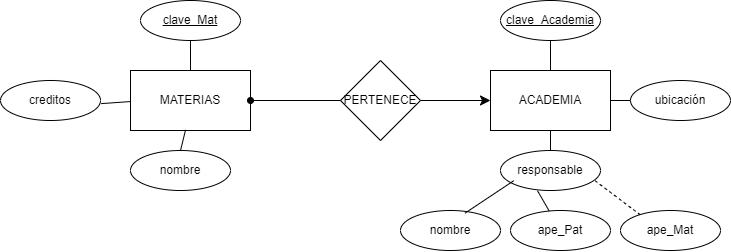

The diagram above was exported from draw.io. Its source (the exported page's mxGraphModel, read from the mxfile embedded in the PNG):
<mxGraphModel dx="1389" dy="572" grid="1" gridSize="10" guides="1" tooltips="1" connect="1" arrows="1" fold="1" page="0" pageScale="1" pageWidth="827" pageHeight="1169" math="0" shadow="0">
  <root>
    <mxCell id="0" />
    <mxCell id="1" parent="0" />
    <mxCell id="AJLv9RT-N1OUilnEKoUO-1" value="ACADEMIA" style="rounded=0;whiteSpace=wrap;html=1;" vertex="1" parent="1">
      <mxGeometry x="280" y="160" width="120" height="60" as="geometry" />
    </mxCell>
    <mxCell id="AJLv9RT-N1OUilnEKoUO-2" value="MATERIAS" style="rounded=0;whiteSpace=wrap;html=1;" vertex="1" parent="1">
      <mxGeometry x="-80" y="160" width="120" height="60" as="geometry" />
    </mxCell>
    <mxCell id="AJLv9RT-N1OUilnEKoUO-3" value="PERTENECE" style="rhombus;whiteSpace=wrap;html=1;" vertex="1" parent="1">
      <mxGeometry x="130" y="150" width="80" height="80" as="geometry" />
    </mxCell>
    <mxCell id="AJLv9RT-N1OUilnEKoUO-4" value="" style="endArrow=classic;html=1;rounded=0;fontSize=12;startSize=8;endSize=8;curved=1;entryX=0;entryY=0.5;entryDx=0;entryDy=0;exitX=1;exitY=0.5;exitDx=0;exitDy=0;" edge="1" parent="1" source="AJLv9RT-N1OUilnEKoUO-3" target="AJLv9RT-N1OUilnEKoUO-1">
      <mxGeometry width="50" height="50" relative="1" as="geometry">
        <mxPoint x="180" y="230" as="sourcePoint" />
        <mxPoint x="230" y="180" as="targetPoint" />
      </mxGeometry>
    </mxCell>
    <mxCell id="AJLv9RT-N1OUilnEKoUO-5" value="" style="endArrow=none;html=1;rounded=0;align=center;verticalAlign=top;endFill=0;labelBackgroundColor=none;endSize=6;startArrow=oval;startFill=1;fontSize=12;curved=1;entryX=0;entryY=0.5;entryDx=0;entryDy=0;" edge="1" parent="1" target="AJLv9RT-N1OUilnEKoUO-3">
      <mxGeometry relative="1" as="geometry">
        <mxPoint x="40" y="190" as="sourcePoint" />
        <mxPoint x="360" y="270" as="targetPoint" />
      </mxGeometry>
    </mxCell>
    <mxCell id="AJLv9RT-N1OUilnEKoUO-6" value="clave_Academia" style="ellipse;whiteSpace=wrap;html=1;align=center;fontStyle=4;" vertex="1" parent="1">
      <mxGeometry x="290" y="90" width="100" height="40" as="geometry" />
    </mxCell>
    <mxCell id="AJLv9RT-N1OUilnEKoUO-7" value="ubicación" style="ellipse;whiteSpace=wrap;html=1;align=center;" vertex="1" parent="1">
      <mxGeometry x="420" y="170" width="100" height="40" as="geometry" />
    </mxCell>
    <mxCell id="AJLv9RT-N1OUilnEKoUO-8" value="responsable" style="ellipse;whiteSpace=wrap;html=1;align=center;" vertex="1" parent="1">
      <mxGeometry x="290" y="240" width="100" height="40" as="geometry" />
    </mxCell>
    <mxCell id="AJLv9RT-N1OUilnEKoUO-9" value="nombre" style="ellipse;whiteSpace=wrap;html=1;align=center;" vertex="1" parent="1">
      <mxGeometry x="190" y="300" width="100" height="40" as="geometry" />
    </mxCell>
    <mxCell id="AJLv9RT-N1OUilnEKoUO-10" value="ape_Pat" style="ellipse;whiteSpace=wrap;html=1;align=center;" vertex="1" parent="1">
      <mxGeometry x="300" y="300" width="100" height="40" as="geometry" />
    </mxCell>
    <mxCell id="AJLv9RT-N1OUilnEKoUO-11" value="ape_Mat" style="ellipse;whiteSpace=wrap;html=1;align=center;" vertex="1" parent="1">
      <mxGeometry x="410" y="300" width="100" height="40" as="geometry" />
    </mxCell>
    <mxCell id="AJLv9RT-N1OUilnEKoUO-12" value="" style="endArrow=none;html=1;rounded=0;fontSize=12;startSize=8;endSize=8;curved=1;entryX=0.132;entryY=0.756;entryDx=0;entryDy=0;entryPerimeter=0;exitX=0.646;exitY=0.065;exitDx=0;exitDy=0;exitPerimeter=0;" edge="1" parent="1" source="AJLv9RT-N1OUilnEKoUO-9" target="AJLv9RT-N1OUilnEKoUO-8">
      <mxGeometry width="50" height="50" relative="1" as="geometry">
        <mxPoint x="250" y="300" as="sourcePoint" />
        <mxPoint x="300" y="250" as="targetPoint" />
      </mxGeometry>
    </mxCell>
    <mxCell id="AJLv9RT-N1OUilnEKoUO-13" value="" style="endArrow=none;html=1;rounded=0;fontSize=12;startSize=8;endSize=8;curved=1;entryX=0.37;entryY=1.006;entryDx=0;entryDy=0;entryPerimeter=0;" edge="1" parent="1" source="AJLv9RT-N1OUilnEKoUO-10" target="AJLv9RT-N1OUilnEKoUO-8">
      <mxGeometry width="50" height="50" relative="1" as="geometry">
        <mxPoint x="265" y="313" as="sourcePoint" />
        <mxPoint x="313" y="280" as="targetPoint" />
      </mxGeometry>
    </mxCell>
    <mxCell id="AJLv9RT-N1OUilnEKoUO-14" value="" style="endArrow=none;html=1;rounded=0;fontSize=12;startSize=8;endSize=8;curved=1;entryX=0.5;entryY=0;entryDx=0;entryDy=0;exitX=0.5;exitY=1;exitDx=0;exitDy=0;" edge="1" parent="1" source="AJLv9RT-N1OUilnEKoUO-1" target="AJLv9RT-N1OUilnEKoUO-8">
      <mxGeometry width="50" height="50" relative="1" as="geometry">
        <mxPoint x="349" y="311" as="sourcePoint" />
        <mxPoint x="337" y="290" as="targetPoint" />
      </mxGeometry>
    </mxCell>
    <mxCell id="AJLv9RT-N1OUilnEKoUO-15" value="" style="endArrow=none;dashed=1;html=1;rounded=0;fontSize=12;startSize=8;endSize=8;curved=1;entryX=0.194;entryY=0.101;entryDx=0;entryDy=0;entryPerimeter=0;exitX=0.946;exitY=0.756;exitDx=0;exitDy=0;exitPerimeter=0;" edge="1" parent="1" source="AJLv9RT-N1OUilnEKoUO-8" target="AJLv9RT-N1OUilnEKoUO-11">
      <mxGeometry width="50" height="50" relative="1" as="geometry">
        <mxPoint x="250" y="300" as="sourcePoint" />
        <mxPoint x="300" y="250" as="targetPoint" />
      </mxGeometry>
    </mxCell>
    <mxCell id="AJLv9RT-N1OUilnEKoUO-16" value="" style="endArrow=none;html=1;rounded=0;fontSize=12;startSize=8;endSize=8;curved=1;entryX=0.5;entryY=1;entryDx=0;entryDy=0;entryPerimeter=0;exitX=0.5;exitY=0;exitDx=0;exitDy=0;" edge="1" parent="1" source="AJLv9RT-N1OUilnEKoUO-1" target="AJLv9RT-N1OUilnEKoUO-6">
      <mxGeometry width="50" height="50" relative="1" as="geometry">
        <mxPoint x="250" y="300" as="sourcePoint" />
        <mxPoint x="300" y="250" as="targetPoint" />
      </mxGeometry>
    </mxCell>
    <mxCell id="AJLv9RT-N1OUilnEKoUO-17" value="" style="endArrow=none;html=1;rounded=0;fontSize=12;startSize=8;endSize=8;curved=1;entryX=0;entryY=0.5;entryDx=0;entryDy=0;exitX=1;exitY=0.5;exitDx=0;exitDy=0;" edge="1" parent="1" source="AJLv9RT-N1OUilnEKoUO-1" target="AJLv9RT-N1OUilnEKoUO-7">
      <mxGeometry width="50" height="50" relative="1" as="geometry">
        <mxPoint x="350" y="170" as="sourcePoint" />
        <mxPoint x="350" y="140" as="targetPoint" />
      </mxGeometry>
    </mxCell>
    <mxCell id="AJLv9RT-N1OUilnEKoUO-18" value="clave_Mat" style="ellipse;whiteSpace=wrap;html=1;align=center;fontStyle=4;" vertex="1" parent="1">
      <mxGeometry x="-70" y="90" width="100" height="40" as="geometry" />
    </mxCell>
    <mxCell id="AJLv9RT-N1OUilnEKoUO-19" value="creditos" style="ellipse;whiteSpace=wrap;html=1;align=center;" vertex="1" parent="1">
      <mxGeometry x="-210" y="170" width="100" height="40" as="geometry" />
    </mxCell>
    <mxCell id="AJLv9RT-N1OUilnEKoUO-20" value="nombre" style="ellipse;whiteSpace=wrap;html=1;align=center;" vertex="1" parent="1">
      <mxGeometry x="-80" y="240" width="100" height="40" as="geometry" />
    </mxCell>
    <mxCell id="AJLv9RT-N1OUilnEKoUO-21" value="" style="endArrow=none;html=1;rounded=0;fontSize=12;startSize=8;endSize=8;curved=1;exitX=0.5;exitY=0;exitDx=0;exitDy=0;entryX=0.5;entryY=1;entryDx=0;entryDy=0;" edge="1" parent="1" source="AJLv9RT-N1OUilnEKoUO-2" target="AJLv9RT-N1OUilnEKoUO-18">
      <mxGeometry width="50" height="50" relative="1" as="geometry">
        <mxPoint x="20" y="210" as="sourcePoint" />
        <mxPoint x="70" y="160" as="targetPoint" />
      </mxGeometry>
    </mxCell>
    <mxCell id="AJLv9RT-N1OUilnEKoUO-22" value="" style="endArrow=none;html=1;rounded=0;fontSize=12;startSize=8;endSize=8;curved=1;entryX=0.5;entryY=0;entryDx=0;entryDy=0;exitX=0.459;exitY=0.989;exitDx=0;exitDy=0;exitPerimeter=0;" edge="1" parent="1" source="AJLv9RT-N1OUilnEKoUO-2" target="AJLv9RT-N1OUilnEKoUO-20">
      <mxGeometry width="50" height="50" relative="1" as="geometry">
        <mxPoint x="-25" y="221" as="sourcePoint" />
        <mxPoint x="-10" y="140" as="targetPoint" />
      </mxGeometry>
    </mxCell>
    <mxCell id="AJLv9RT-N1OUilnEKoUO-23" value="" style="endArrow=none;html=1;rounded=0;fontSize=12;startSize=8;endSize=8;curved=1;exitX=1.007;exitY=0.578;exitDx=0;exitDy=0;entryX=0.004;entryY=0.517;entryDx=0;entryDy=0;exitPerimeter=0;entryPerimeter=0;" edge="1" parent="1" source="AJLv9RT-N1OUilnEKoUO-19" target="AJLv9RT-N1OUilnEKoUO-2">
      <mxGeometry width="50" height="50" relative="1" as="geometry">
        <mxPoint x="-15" y="231" as="sourcePoint" />
        <mxPoint x="-20" y="250" as="targetPoint" />
      </mxGeometry>
    </mxCell>
  </root>
</mxGraphModel>